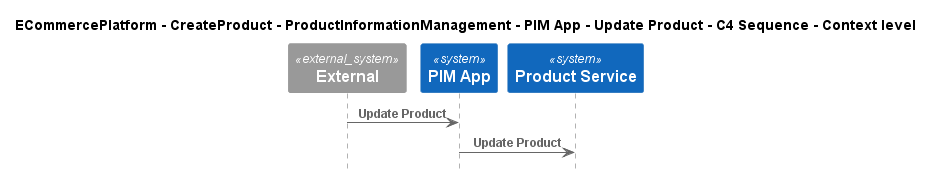

The diagram above was rendered by PlantUML. Its source (embedded in the PNG):
@startuml
!include ..\..\..\..\..\..\..\.c4s\C4_Sequence.puml

title ECommercePlatform - CreateProduct - ProductInformationManagement - PIM App - Update Product - C4 Sequence - Context level

System_Ext(C4InterFlow.SoftwareSystems.ExternalSystem, "External", "")
System(ECommercePlatform.CreateProduct.ProductInformationManagement.SoftwareSystems.PIMApp, "PIM App", "")
System(ECommercePlatform.CreateProduct.ProductInformationManagement.SoftwareSystems.ProductService, "Product Service", "")

Rel(C4InterFlow.SoftwareSystems.ExternalSystem, ECommercePlatform.CreateProduct.ProductInformationManagement.SoftwareSystems.PIMApp, "Update Product")
Rel(ECommercePlatform.CreateProduct.ProductInformationManagement.SoftwareSystems.PIMApp, ECommercePlatform.CreateProduct.ProductInformationManagement.SoftwareSystems.ProductService, "Update Product")


@enduml